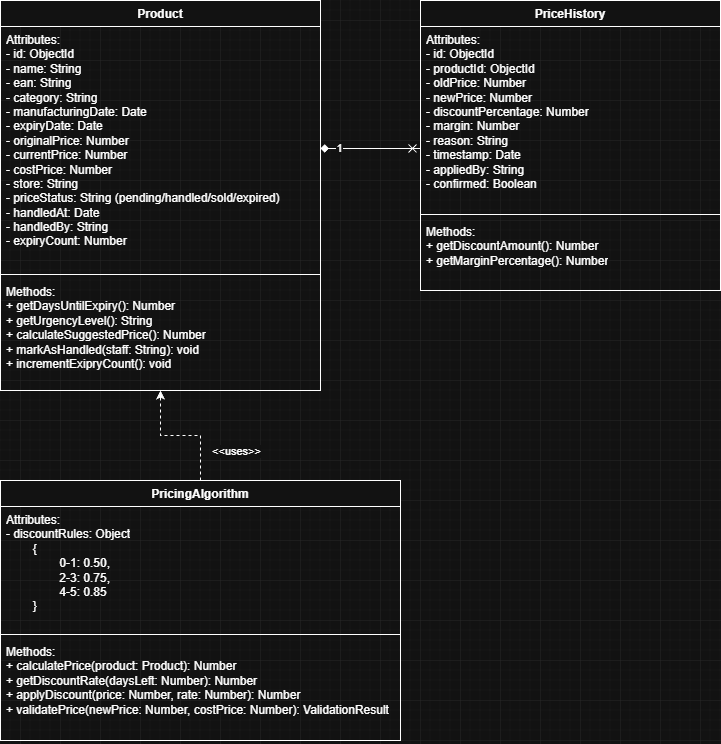

The diagram above was exported from draw.io. Its source (the exported page's mxGraphModel, read from the mxfile embedded in the PNG):
<mxGraphModel dx="2066" dy="1103" grid="1" gridSize="10" guides="1" tooltips="1" connect="1" arrows="1" fold="1" page="1" pageScale="1" pageWidth="827" pageHeight="1169" math="0" shadow="0">
  <root>
    <mxCell id="0" />
    <mxCell id="1" parent="0" />
    <mxCell id="AZprgNjRwXTaWkP8eeLe-1" parent="1" style="swimlane;fontStyle=1;align=center;verticalAlign=top;childLayout=stackLayout;horizontal=1;startSize=26;horizontalStack=0;resizeParent=1;resizeParentMax=0;resizeLast=0;collapsible=1;marginBottom=0;whiteSpace=wrap;html=1;" value="Product" vertex="1">
      <mxGeometry height="390" width="320" x="20" y="20" as="geometry" />
    </mxCell>
    <mxCell id="AZprgNjRwXTaWkP8eeLe-2" parent="AZprgNjRwXTaWkP8eeLe-1" style="text;strokeColor=none;fillColor=none;align=left;verticalAlign=top;spacingLeft=4;spacingRight=4;overflow=hidden;rotatable=0;points=[[0,0.5],[1,0.5]];portConstraint=eastwest;whiteSpace=wrap;html=1;" value="Attributes:&lt;div&gt;- id: ObjectId&lt;/div&gt;&lt;div&gt;- name: String&lt;/div&gt;&lt;div&gt;- ean: String&lt;/div&gt;&lt;div&gt;- category: String&lt;/div&gt;&lt;div&gt;- manufacturingDate: Date&lt;/div&gt;&lt;div&gt;- expiryDate: Date&lt;/div&gt;&lt;div&gt;- originalPrice: Number&lt;/div&gt;&lt;div&gt;- currentPrice: Number&lt;/div&gt;&lt;div&gt;- costPrice: Number&lt;/div&gt;&lt;div&gt;- store: String&lt;/div&gt;&lt;div&gt;- priceStatus: String (pending/handled/sold/expired)&lt;/div&gt;&lt;div&gt;- handledAt: Date&lt;/div&gt;&lt;div&gt;- handledBy: String&lt;/div&gt;&lt;div&gt;- expiryCount: Number&lt;/div&gt;" vertex="1">
      <mxGeometry height="244" width="320" y="26" as="geometry" />
    </mxCell>
    <mxCell id="AZprgNjRwXTaWkP8eeLe-3" parent="AZprgNjRwXTaWkP8eeLe-1" style="line;strokeWidth=1;fillColor=none;align=left;verticalAlign=middle;spacingTop=-1;spacingLeft=3;spacingRight=3;rotatable=0;labelPosition=right;points=[];portConstraint=eastwest;strokeColor=inherit;" value="" vertex="1">
      <mxGeometry height="8" width="320" y="270" as="geometry" />
    </mxCell>
    <mxCell id="AZprgNjRwXTaWkP8eeLe-4" parent="AZprgNjRwXTaWkP8eeLe-1" style="text;strokeColor=none;fillColor=none;align=left;verticalAlign=top;spacingLeft=4;spacingRight=4;overflow=hidden;rotatable=0;points=[[0,0.5],[1,0.5]];portConstraint=eastwest;whiteSpace=wrap;html=1;" value="Methods:&lt;div&gt;+ getDaysUntilExpiry(): Number&lt;/div&gt;&lt;div&gt;+ getUrgencyLevel(): String&lt;/div&gt;&lt;div&gt;+ calculateSuggestedPrice(): Number&lt;/div&gt;&lt;div&gt;+ markAsHandled(staff: String): void&lt;/div&gt;&lt;div&gt;+ incrementExipryCount(): void&lt;/div&gt;" vertex="1">
      <mxGeometry height="112" width="320" y="278" as="geometry" />
    </mxCell>
    <mxCell id="AZprgNjRwXTaWkP8eeLe-5" parent="1" style="swimlane;fontStyle=1;align=center;verticalAlign=top;childLayout=stackLayout;horizontal=1;startSize=26;horizontalStack=0;resizeParent=1;resizeParentMax=0;resizeLast=0;collapsible=1;marginBottom=0;whiteSpace=wrap;html=1;" value="PriceHistory" vertex="1">
      <mxGeometry height="290" width="300" x="440" y="20" as="geometry" />
    </mxCell>
    <mxCell id="AZprgNjRwXTaWkP8eeLe-6" parent="AZprgNjRwXTaWkP8eeLe-5" style="text;strokeColor=none;fillColor=none;align=left;verticalAlign=top;spacingLeft=4;spacingRight=4;overflow=hidden;rotatable=0;points=[[0,0.5],[1,0.5]];portConstraint=eastwest;whiteSpace=wrap;html=1;" value="Attributes:&lt;div&gt;- id: ObjectId&lt;/div&gt;&lt;div&gt;- productId: ObjectId&lt;/div&gt;&lt;div&gt;- oldPrice: Number&lt;/div&gt;&lt;div&gt;- newPrice: Number&lt;/div&gt;&lt;div&gt;- discountPercentage: Number&lt;/div&gt;&lt;div&gt;- margin: Number&lt;/div&gt;&lt;div&gt;- reason: String&lt;/div&gt;&lt;div&gt;- timestamp: Date&lt;/div&gt;&lt;div&gt;- appliedBy: String&lt;/div&gt;&lt;div&gt;- confirmed: Boolean&lt;/div&gt;" vertex="1">
      <mxGeometry height="184" width="300" y="26" as="geometry" />
    </mxCell>
    <mxCell id="AZprgNjRwXTaWkP8eeLe-7" parent="AZprgNjRwXTaWkP8eeLe-5" style="line;strokeWidth=1;fillColor=none;align=left;verticalAlign=middle;spacingTop=-1;spacingLeft=3;spacingRight=3;rotatable=0;labelPosition=right;points=[];portConstraint=eastwest;strokeColor=inherit;" value="" vertex="1">
      <mxGeometry height="8" width="300" y="210" as="geometry" />
    </mxCell>
    <mxCell id="AZprgNjRwXTaWkP8eeLe-8" parent="AZprgNjRwXTaWkP8eeLe-5" style="text;strokeColor=none;fillColor=none;align=left;verticalAlign=top;spacingLeft=4;spacingRight=4;overflow=hidden;rotatable=0;points=[[0,0.5],[1,0.5]];portConstraint=eastwest;whiteSpace=wrap;html=1;" value="Methods:&lt;div&gt;+ getDiscountAmount(): Number&lt;/div&gt;&lt;div&gt;+ getMarginPercentage(): Number&lt;/div&gt;" vertex="1">
      <mxGeometry height="72" width="300" y="218" as="geometry" />
    </mxCell>
    <mxCell id="AZprgNjRwXTaWkP8eeLe-18" edge="1" parent="1" source="AZprgNjRwXTaWkP8eeLe-9" style="edgeStyle=orthogonalEdgeStyle;rounded=0;orthogonalLoop=1;jettySize=auto;html=1;exitX=0.5;exitY=0;exitDx=0;exitDy=0;dashed=1;" target="AZprgNjRwXTaWkP8eeLe-1">
      <mxGeometry relative="1" as="geometry" />
    </mxCell>
    <mxCell id="AZprgNjRwXTaWkP8eeLe-19" connectable="0" parent="AZprgNjRwXTaWkP8eeLe-18" style="edgeLabel;html=1;align=center;verticalAlign=middle;resizable=0;points=[];" value="&amp;lt;&amp;lt;uses&amp;gt;&amp;gt;" vertex="1">
      <mxGeometry relative="1" x="0.1238" y="-1" as="geometry">
        <mxPoint x="63" y="16" as="offset" />
      </mxGeometry>
    </mxCell>
    <mxCell id="AZprgNjRwXTaWkP8eeLe-9" parent="1" style="swimlane;fontStyle=1;align=center;verticalAlign=top;childLayout=stackLayout;horizontal=1;startSize=26;horizontalStack=0;resizeParent=1;resizeParentMax=0;resizeLast=0;collapsible=1;marginBottom=0;whiteSpace=wrap;html=1;" value="PricingAlgorithm" vertex="1">
      <mxGeometry height="260" width="400" x="20" y="500" as="geometry" />
    </mxCell>
    <mxCell id="AZprgNjRwXTaWkP8eeLe-10" parent="AZprgNjRwXTaWkP8eeLe-9" style="text;strokeColor=none;fillColor=none;align=left;verticalAlign=top;spacingLeft=4;spacingRight=4;overflow=hidden;rotatable=0;points=[[0,0.5],[1,0.5]];portConstraint=eastwest;whiteSpace=wrap;html=1;" value="Attributes:&lt;div&gt;- discountRules: Object&lt;br&gt;&lt;/div&gt;&lt;div&gt;&lt;span style=&quot;white-space: pre;&quot;&gt;&#09;&lt;/span&gt;{&lt;/div&gt;&lt;div&gt;&lt;span style=&quot;white-space: pre;&quot;&gt;&#09;&lt;/span&gt;&lt;span style=&quot;white-space: pre;&quot;&gt;&#09;&lt;/span&gt;0-1: 0.50,&lt;br&gt;&lt;/div&gt;&lt;div&gt;&lt;span style=&quot;white-space: pre;&quot;&gt;&#09;&lt;/span&gt;&lt;span style=&quot;white-space: pre;&quot;&gt;&#09;&lt;/span&gt;2-3: 0.75,&lt;br&gt;&lt;/div&gt;&lt;div&gt;&lt;span style=&quot;white-space: pre;&quot;&gt;&#09;&lt;/span&gt;&lt;span style=&quot;white-space: pre;&quot;&gt;&#09;&lt;/span&gt;4-5: 0.85&lt;br&gt;&lt;/div&gt;&lt;div&gt;&lt;span style=&quot;white-space: pre;&quot;&gt;&#09;&lt;/span&gt;}&lt;/div&gt;&lt;div&gt;&lt;br&gt;&lt;/div&gt;" vertex="1">
      <mxGeometry height="124" width="400" y="26" as="geometry" />
    </mxCell>
    <mxCell id="AZprgNjRwXTaWkP8eeLe-11" parent="AZprgNjRwXTaWkP8eeLe-9" style="line;strokeWidth=1;fillColor=none;align=left;verticalAlign=middle;spacingTop=-1;spacingLeft=3;spacingRight=3;rotatable=0;labelPosition=right;points=[];portConstraint=eastwest;strokeColor=inherit;" value="" vertex="1">
      <mxGeometry height="8" width="400" y="150" as="geometry" />
    </mxCell>
    <mxCell id="AZprgNjRwXTaWkP8eeLe-12" parent="AZprgNjRwXTaWkP8eeLe-9" style="text;strokeColor=none;fillColor=none;align=left;verticalAlign=top;spacingLeft=4;spacingRight=4;overflow=hidden;rotatable=0;points=[[0,0.5],[1,0.5]];portConstraint=eastwest;whiteSpace=wrap;html=1;" value="Methods:&lt;div&gt;+ calculatePrice(product: Product): Number&lt;br&gt;&lt;/div&gt;&lt;div&gt;+ getDiscountRate(daysLeft: Number): Number&lt;/div&gt;&lt;div&gt;+ applyDiscount(price: Number, rate: Number): Number&lt;/div&gt;&lt;div&gt;+ validatePrice(newPrice: Number, costPrice: Number): ValidationResult&lt;/div&gt;" vertex="1">
      <mxGeometry height="102" width="400" y="158" as="geometry" />
    </mxCell>
    <mxCell id="AZprgNjRwXTaWkP8eeLe-13" edge="1" parent="1" source="AZprgNjRwXTaWkP8eeLe-2" style="edgeStyle=orthogonalEdgeStyle;rounded=0;orthogonalLoop=1;jettySize=auto;html=1;exitX=1;exitY=0.5;exitDx=0;exitDy=0;entryX=0;entryY=0.663;entryDx=0;entryDy=0;entryPerimeter=0;endArrow=cross;endFill=0;startArrow=diamond;startFill=1;" target="AZprgNjRwXTaWkP8eeLe-6">
      <mxGeometry relative="1" as="geometry" />
    </mxCell>
    <mxCell id="AZprgNjRwXTaWkP8eeLe-17" connectable="0" parent="AZprgNjRwXTaWkP8eeLe-13" style="edgeLabel;html=1;align=center;verticalAlign=middle;resizable=0;points=[];" value="1" vertex="1">
      <mxGeometry relative="1" x="-0.6211" as="geometry">
        <mxPoint as="offset" />
      </mxGeometry>
    </mxCell>
  </root>
</mxGraphModel>